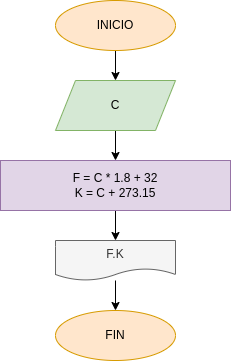

The diagram above was exported from draw.io. Its source (the exported page's mxGraphModel, read from the mxfile embedded in the PNG):
<mxGraphModel dx="910" dy="303" grid="1" gridSize="10" guides="1" tooltips="1" connect="1" arrows="1" fold="1" page="1" pageScale="1" pageWidth="827" pageHeight="1169" math="0" shadow="0">
  <root>
    <mxCell id="0" />
    <mxCell id="1" parent="0" />
    <mxCell id="9" style="edgeStyle=none;html=1;exitX=0.5;exitY=1;exitDx=0;exitDy=0;" parent="1" source="7" target="8" edge="1">
      <mxGeometry relative="1" as="geometry" />
    </mxCell>
    <mxCell id="7" value="INICIO" style="ellipse;whiteSpace=wrap;html=1;fillColor=#ffe6cc;strokeColor=#d79b00;" parent="1" vertex="1">
      <mxGeometry x="-660" y="10" width="120" height="50" as="geometry" />
    </mxCell>
    <mxCell id="12" style="edgeStyle=none;html=1;exitX=0.5;exitY=1;exitDx=0;exitDy=0;entryX=0.5;entryY=0;entryDx=0;entryDy=0;" parent="1" source="8" target="10" edge="1">
      <mxGeometry relative="1" as="geometry" />
    </mxCell>
    <mxCell id="8" value="C" style="shape=parallelogram;perimeter=parallelogramPerimeter;whiteSpace=wrap;html=1;fixedSize=1;fillColor=#d5e8d4;strokeColor=#82b366;" parent="1" vertex="1">
      <mxGeometry x="-660" y="90" width="120" height="50" as="geometry" />
    </mxCell>
    <mxCell id="15" style="edgeStyle=none;html=1;entryX=0.5;entryY=0;entryDx=0;entryDy=0;" parent="1" source="10" target="14" edge="1">
      <mxGeometry relative="1" as="geometry" />
    </mxCell>
    <mxCell id="10" value="F = C * 1.8 + 32&lt;br&gt;K = C + 273.15" style="rounded=0;whiteSpace=wrap;html=1;fillColor=#e1d5e7;strokeColor=#9673a6;" parent="1" vertex="1">
      <mxGeometry x="-715" y="170" width="230" height="50" as="geometry" />
    </mxCell>
    <mxCell id="18" style="edgeStyle=none;html=1;entryX=0.5;entryY=0;entryDx=0;entryDy=0;" parent="1" source="14" target="16" edge="1">
      <mxGeometry relative="1" as="geometry" />
    </mxCell>
    <mxCell id="14" value="F.K" style="shape=document;whiteSpace=wrap;html=1;boundedLbl=1;fillColor=#f5f5f5;fontColor=#333333;strokeColor=#666666;" parent="1" vertex="1">
      <mxGeometry x="-660" y="250" width="120" height="40" as="geometry" />
    </mxCell>
    <mxCell id="16" value="FIN" style="ellipse;whiteSpace=wrap;html=1;fillColor=#ffe6cc;strokeColor=#d79b00;" parent="1" vertex="1">
      <mxGeometry x="-660" y="320" width="120" height="50" as="geometry" />
    </mxCell>
  </root>
</mxGraphModel>